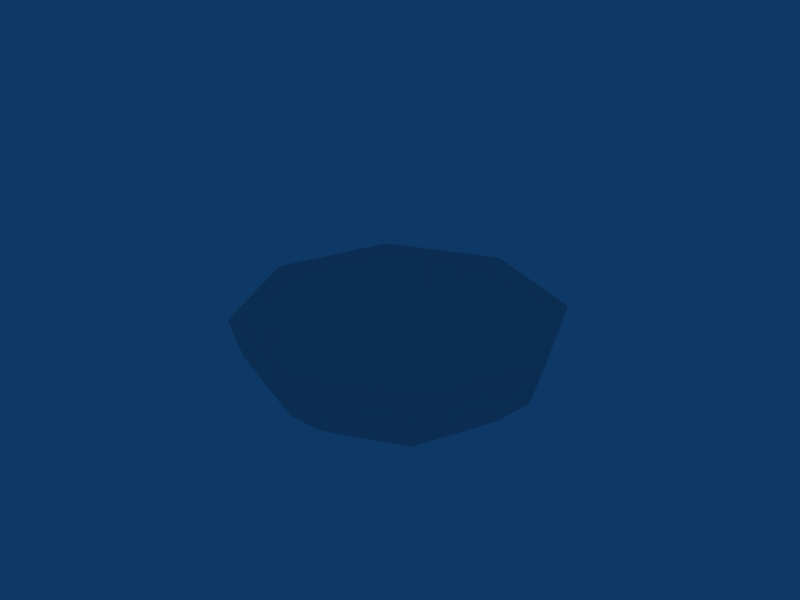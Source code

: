 # Source: vehicle.blend  (saved by Blender 2.49.2; exported with 4.5.12 LTS)
import bpy
from mathutils import Matrix  # noqa: F401  (used for matrix-valued properties, if any)

bpy.ops.wm.read_factory_settings(use_empty=True)
scene = bpy.context.scene
scene.name = 'Scene'

# ---- collections
col_collection_5 = bpy.data.collections.new('Collection 5'); scene.collection.children.link(col_collection_5)
col_collection_5.hide_render = True
col_collection_5.hide_viewport = True
col_collection_10 = bpy.data.collections.new('Collection 10'); scene.collection.children.link(col_collection_10)
col_collection_11 = bpy.data.collections.new('Collection 11'); scene.collection.children.link(col_collection_11)
col_collection_11.hide_render = True
col_collection_11.hide_viewport = True
col_collection_13 = bpy.data.collections.new('Collection 13'); scene.collection.children.link(col_collection_13)

# ---- world
world_world = bpy.data.worlds.new('World'); scene.world = world_world
world_world.color = (0.05656, 0.2208, 0.4)
world_world.use_sun_shadow = False
world_world.sun_shadow_jitter_overblur = 0.0
world_world.cycles.sampling_method = 'MANUAL'
world_world.cycles.sample_map_resolution = 256

# ---- meshes
me_cylinder = bpy.data.meshes.new('Cylinder')
me_cylinder.from_pydata([(0.7071, 0.7071, -0.6581), (1.0, -4.371e-08, -0.6581), (0.7071, -0.7071, -0.6581), (-2.782e-08, -1.0, -0.6581), (-0.7071, -0.7071, -0.6581), (-1.0, 1.907e-07, -0.6581), (-0.7071, 0.7071, -0.6581), (-1.232e-07, 1.0, -0.6581), (0.7071, 0.7071, 2.14), (1.0, 4.371e-07, 2.14), (0.7071, -0.7071, 2.14), (2.742e-07, -1.0, 2.14), (-0.7071, -0.7071, 2.14), (-1.0, 3.656e-07, 2.14), (-0.7071, 0.7071, 2.14), (1.005e-06, 1.0, 2.14), (0.0, 0.0, -0.6581), (0.0, 0.0, 2.14)], [], [(16, 0, 1), (17, 9, 8), (16, 1, 2), (17, 10, 9), (16, 2, 3), (17, 11, 10), (16, 3, 4), (17, 12, 11), (16, 4, 5), (17, 13, 12), (16, 5, 6), (17, 14, 13), (16, 6, 7), (17, 15, 14), (7, 0, 16), (17, 8, 15), (0, 8, 9, 1), (1, 9, 10, 2), (2, 10, 11, 3), (3, 11, 12, 4), (4, 12, 13, 5), (5, 13, 14, 6), (6, 14, 15, 7), (8, 0, 7, 15)])
me_cylinder.use_remesh_preserve_volume = False
me_cylinder.use_remesh_preserve_attributes = False
me_cylinder.use_mirror_vertex_groups = False
me_cylinder.update()
me_sphere_002 = bpy.data.meshes.new('Sphere.002')
me_sphere_002.from_pydata([(1.0, 0.0, 0.005539), (0.9239, 0.0, -0.2416), (0.7071, 0.0, -0.4511), (0.3827, 0.0, -0.5911), (0.2706, 0.2706, -0.5911), (0.5, 0.5, -0.4511), (0.6533, 0.6533, -0.2416), (0.7071, 0.7071, 0.005539), (-8.429e-08, 1.0, 0.005539), (-8.109e-08, 0.9239, -0.2416), (-5.088e-08, 0.7071, -0.4511), (-1.613e-08, 0.3827, -0.5911), (-0.2706, 0.2706, -0.5911), (-0.5, 0.5, -0.4511), (-0.6533, 0.6533, -0.2416), (-0.7071, 0.7071, 0.005539), (-1.0, -1.686e-07, 0.005539), (-0.9239, -1.654e-07, -0.2416), (-0.7071, -9.302e-08, -0.4511), (-0.3827, -3.72e-08, -0.5911), (-6.159e-08, -1.066e-14, -0.6403), (-0.2706, -0.2706, -0.5911), (-0.5, -0.5, -0.4511), (-0.6533, -0.6533, -0.2416), (-0.7071, -0.7071, 0.005539), (2.529e-07, -1.0, 0.005539), (2.497e-07, -0.9239, -0.2416), (1.562e-07, -0.7071, -0.4511), (7.935e-08, -0.3827, -0.5911), (0.2706, -0.2706, -0.5911), (0.5, -0.5, -0.4511), (0.6533, -0.6533, -0.2416), (0.7071, -0.7071, 0.005539)], [], [(20, 4, 3), (3, 4, 5, 2), (2, 5, 6, 1), (7, 0, 1, 6), (6, 9, 8, 7), (5, 10, 9, 6), (4, 11, 10, 5), (20, 11, 4), (20, 12, 11), (11, 12, 13, 10), (10, 13, 14, 9), (9, 14, 15, 8), (14, 17, 16, 15), (13, 18, 17, 14), (12, 19, 18, 13), (20, 19, 12), (20, 21, 19), (19, 21, 22, 18), (18, 22, 23, 17), (17, 23, 24, 16), (23, 26, 25, 24), (22, 27, 26, 23), (21, 28, 27, 22), (20, 28, 21), (20, 29, 28), (28, 29, 30, 27), (27, 30, 31, 26), (26, 31, 32, 25), (0, 32, 31, 1), (30, 2, 1, 31), (29, 3, 2, 30), (20, 3, 29), (7, 8, 15), (0, 7, 15), (0, 15, 16), (32, 0, 16), (32, 16, 24), (25, 32, 24)])
_uv = me_sphere_002.uv_layers.new(name='UVTex')
_uv.uv.foreach_set('vector', [0.0, 0.0, 1.0, 0.0, 1.0, 1.0, 0.0, 0.0, 1.0, 0.0, 1.0, 1.0, 0.0, 1.0, 0.0, 0.0, 1.0, 0.0, 1.0, 1.0, 0.0, 1.0, 0.0, 0.0, 1.0, 0.0, 1.0, 1.0, 0.0, 1.0, 0.0, 0.0, 1.0, 0.0, 1.0, 1.0, 0.0, 1.0, 0.0, 0.0, 1.0, 0.0, 1.0, 1.0, 0.0, 1.0, 0.0, 0.0, 1.0, 0.0, 1.0, 1.0, 0.0, 1.0, 0.0, 0.0, 1.0, 0.0, 1.0, 1.0, 0.0, 0.0, 1.0, 0.0, 1.0, 1.0, 0.0, 0.0, 1.0, 0.0, 1.0, 1.0, 0.0, 1.0, 0.0, 0.0, 1.0, 0.0, 1.0, 1.0, 0.0, 1.0, 0.0, 0.0, 1.0, 0.0, 1.0, 1.0, 0.0, 1.0, 0.0, 0.0, 1.0, 0.0, 1.0, 1.0, 0.0, 1.0, 0.0, 0.0, 1.0, 0.0, 1.0, 1.0, 0.0, 1.0, 0.0, 0.0, 1.0, 0.0, 1.0, 1.0, 0.0, 1.0, 0.0, 0.0, 1.0, 0.0, 1.0, 1.0, 0.0, 0.0, 1.0, 0.0, 1.0, 1.0, 0.0, 0.0, 1.0, 0.0, 1.0, 1.0, 0.0, 1.0, 0.0, 0.0, 1.0, 0.0, 1.0, 1.0, 0.0, 1.0, 0.0, 0.0, 1.0, 0.0, 1.0, 1.0, 0.0, 1.0, 0.0, 0.0, 1.0, 0.0, 1.0, 1.0, 0.0, 1.0, 0.0, 0.0, 1.0, 0.0, 1.0, 1.0, 0.0, 1.0, 0.0, 0.0, 1.0, 0.0, 1.0, 1.0, 0.0, 1.0, 0.0, 0.0, 1.0, 0.0, 1.0, 1.0, 0.0, 0.0, 1.0, 0.0, 1.0, 1.0, 0.0, 0.0, 1.0, 0.0, 1.0, 1.0, 0.0, 1.0, 0.0, 0.0, 1.0, 0.0, 1.0, 1.0, 0.0, 1.0, 0.0, 0.0, 1.0, 0.0, 1.0, 1.0, 0.0, 1.0, 0.0, 0.0, 1.0, 0.0, 1.0, 1.0, 0.0, 1.0, 0.0, 0.0, 1.0, 0.0, 1.0, 1.0, 0.0, 1.0, 0.0, 0.0, 1.0, 0.0, 1.0, 1.0, 0.0, 1.0, 0.0, 0.0, 1.0, 0.0, 1.0, 1.0, 0.0, 0.0, 1.0, 0.0, 1.0, 1.0, 0.0, 0.0, 1.0, 0.0, 1.0, 1.0, 0.0, 0.0, 1.0, 0.0, 1.0, 1.0, 0.0, 0.0, 1.0, 0.0, 1.0, 1.0, 0.0, 0.0, 1.0, 0.0, 1.0, 1.0, 0.0, 0.0, 1.0, 0.0, 1.0, 1.0])
me_sphere_002.use_remesh_preserve_volume = False
me_sphere_002.use_remesh_preserve_attributes = False
me_sphere_002.use_mirror_vertex_groups = False
me_sphere_002.update()

# ---- objects
ob_s_shape = bpy.data.objects.new('s_shape', None)
ob_mount0 = bpy.data.objects.new('Mount0', None)
ob_cam = bpy.data.objects.new('Cam', None)
ob_eye = bpy.data.objects.new('Eye', None)
ob_contrail0 = bpy.data.objects.new('Contrail0', None)
ob_cylinder = bpy.data.objects.new('Cylinder', me_cylinder)
ob_sphere_001 = bpy.data.objects.new('Sphere.001', me_sphere_002)

# ---- transforms, parenting, visibility, modifiers, constraints
ob_s_shape.location = (-0.0001017, 0.0, 0.0)
ob_s_shape.lock_rotations_4d = False
ob_s_shape.empty_display_type = 'ARROWS'
ob_s_shape.empty_image_offset = (0.0, 0.0)
ob_s_shape.lineart.crease_threshold = 0.0
ob_mount0.location = (0.0001689, 0.0, 0.6592)
ob_mount0.scale = (1.109, 1.109, 1.109)
ob_mount0.lock_rotations_4d = False
ob_mount0.empty_display_type = 'ARROWS'
ob_mount0.empty_image_offset = (0.0, 0.0)
ob_mount0.lineart.crease_threshold = 0.0
ob_cam.location = (-1.0, 0.0, 0.0)
ob_cam.lock_rotations_4d = False
ob_cam.empty_display_type = 'ARROWS'
ob_cam.empty_image_offset = (0.0, 0.0)
ob_cam.lineart.crease_threshold = 0.0
ob_eye.location = (0.0001689, 0.63, 0.8654)
ob_eye.scale = (1.109, 1.109, 1.109)
ob_eye.lock_rotations_4d = False
ob_eye.empty_display_type = 'ARROWS'
ob_eye.empty_image_offset = (0.0, 0.0)
ob_eye.lineart.crease_threshold = 0.0
ob_contrail0.location = (0.0, -0.587, 0.6592)
ob_contrail0.scale = (1.109, 1.109, 1.109)
ob_contrail0.lock_rotations_4d = False
ob_contrail0.empty_display_type = 'ARROWS'
ob_contrail0.empty_image_offset = (0.0, 0.0)
ob_contrail0.lineart.crease_threshold = 0.0
ob_cylinder.location = (0.0, 0.0, 0.6553)
ob_cylinder.lock_rotations_4d = False
ob_cylinder.empty_display_type = 'ARROWS'
ob_cylinder.lineart.crease_threshold = 0.0
ob_sphere_001.location = (0.0, 0.0, 0.649)
ob_sphere_001.lock_rotations_4d = False
ob_sphere_001.empty_display_type = 'ARROWS'
ob_sphere_001.lineart.crease_threshold = 0.0

# ---- collection membership
col_collection_5.objects.link(ob_s_shape)
col_collection_10.objects.link(ob_mount0)
col_collection_10.objects.link(ob_cam)
col_collection_10.objects.link(ob_eye)
col_collection_10.objects.link(ob_contrail0)
col_collection_11.objects.link(ob_cylinder)
col_collection_13.objects.link(ob_sphere_001)

# ---- scene / render settings (as saved in the file)
scene.frame_start = 1; scene.frame_end = 250; scene.frame_set(1)
scene.render.engine = 'BLENDER_EEVEE_NEXT'
scene.render.image_settings.file_format = 'JPEG'
scene.render.image_settings.color_mode = 'RGB'
scene.render.image_settings.compression = 90
scene.render.resolution_x = 800
scene.render.resolution_y = 600
scene.render.pixel_aspect_x = 100.0
scene.render.pixel_aspect_y = 100.0
scene.render.fps = 25
scene.render.dither_intensity = 0.0
scene.render.use_compositing = False
scene.render.use_sequencer = False
scene.render.bake_margin = 2
scene.render.bake_bias = 0.0
scene.render.use_stamp_time = False
scene.render.use_stamp_date = False
scene.render.use_stamp_frame = False
scene.render.use_stamp_camera = False
scene.render.use_stamp_scene = False
scene.render.use_stamp_filename = False
scene.render.use_stamp_render_time = False
scene.render.stamp_font_size = 0
scene.cycles.use_denoising = False
scene.cycles.samples = 10
scene.cycles.sampling_pattern = 'TABULATED_SOBOL'
scene.cycles.light_sampling_threshold = 0.0
scene.cycles.use_adaptive_sampling = False
scene.cycles.use_light_tree = False
scene.cycles.blur_glossy = 0.0
scene.cycles.volume_bounces = 1
scene.cycles.pixel_filter_type = 'GAUSSIAN'
scene.cycles.sample_clamp_indirect = 0.0
scene.view_settings.view_transform = 'Raw'
bpy.context.view_layer.update()

# ---- added for rendering (the .blend has no active camera): camera
cam_auto = bpy.data.cameras.new('AutoCamera')
cam_auto.lens = 50.0
cam_auto.sensor_width = 36.0
cam_auto.clip_end = 1000.0
ob_auto_camera = bpy.data.objects.new('AutoCamera', cam_auto)
scene.collection.objects.link(ob_auto_camera)
ob_auto_camera.location = (3.68132, -4.41758, 3.68615)
ob_auto_camera.rotation_euler = (1.09748, -7.21219e-08, 0.694738)
scene.camera = ob_auto_camera
bpy.context.view_layer.update()
